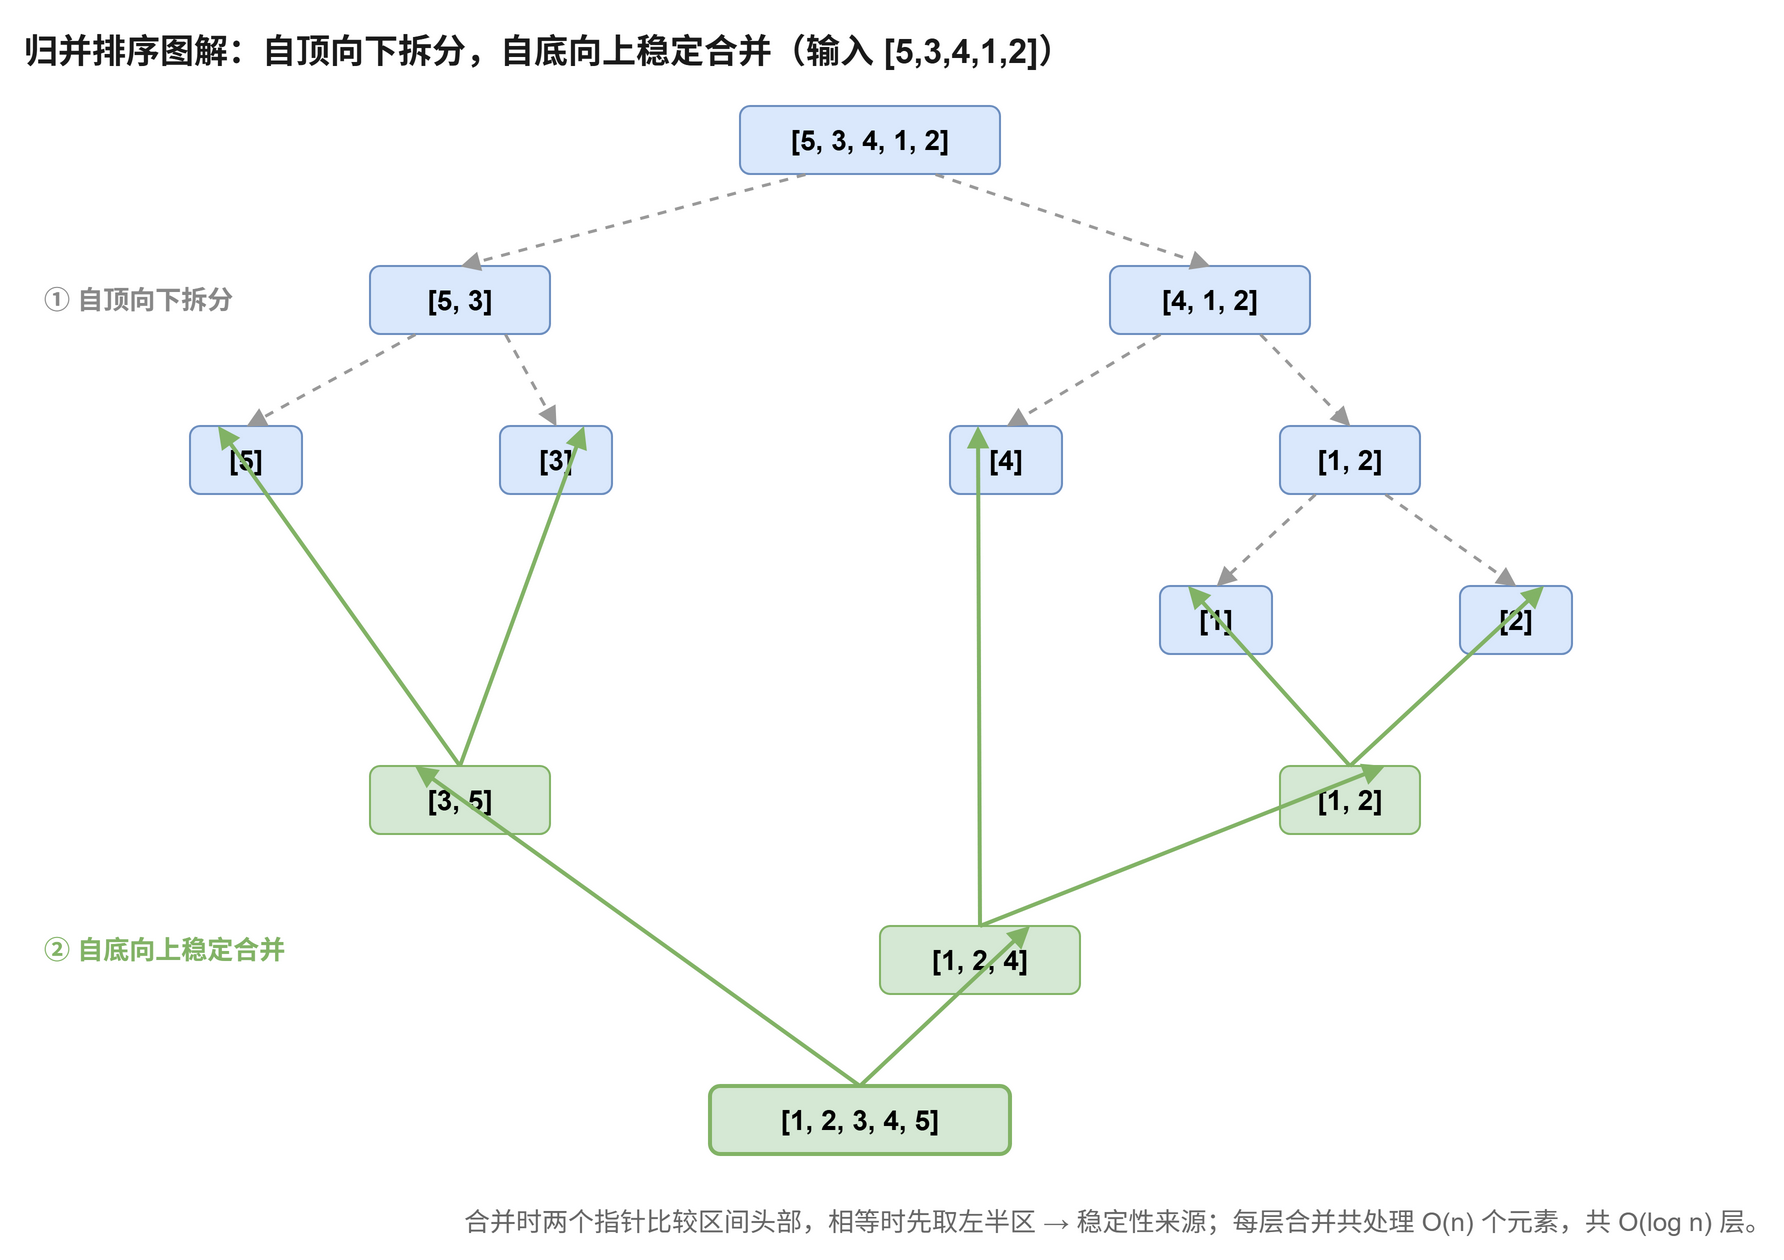

The diagram above was exported from draw.io. Its source (the exported page's mxGraphModel, read from the mxfile embedded in the PNG):
<mxGraphModel dx="880" dy="640" grid="0" gridSize="10" guides="1" tooltips="1" connect="1" arrows="1" fold="1" page="1" pageScale="1" pageWidth="880" pageHeight="640" math="0" shadow="0">
  <root>
    <mxCell id="0" />
    <mxCell id="1" parent="0" />
    <mxCell id="title" value="归并排序图解：自顶向下拆分，自底向上稳定合并（输入 [5,3,4,1,2]）" style="text;html=1;align=left;verticalAlign=middle;fontSize=17;fontStyle=1;fontColor=#1a1a1a;" vertex="1" parent="1">
      <mxGeometry x="10" y="12" width="850" height="30" as="geometry" />
    </mxCell>
    <mxCell id="n0" value="[5, 3, 4, 1, 2]" style="rounded=1;whiteSpace=wrap;fillColor=#dae8fc;strokeColor=#6c8ebf;fontSize=14;fontStyle=1;" vertex="1" parent="1">
      <mxGeometry x="370" y="55" width="130" height="34" as="geometry" />
    </mxCell>
    <mxCell id="n1" value="[5, 3]" style="rounded=1;whiteSpace=wrap;fillColor=#dae8fc;strokeColor=#6c8ebf;fontSize=14;fontStyle=1;" vertex="1" parent="1">
      <mxGeometry x="185" y="135" width="90" height="34" as="geometry" />
    </mxCell>
    <mxCell id="n2" value="[4, 1, 2]" style="rounded=1;whiteSpace=wrap;fillColor=#dae8fc;strokeColor=#6c8ebf;fontSize=14;fontStyle=1;" vertex="1" parent="1">
      <mxGeometry x="555" y="135" width="100" height="34" as="geometry" />
    </mxCell>
    <mxCell id="n3" value="[5]" style="rounded=1;whiteSpace=wrap;fillColor=#dae8fc;strokeColor=#6c8ebf;fontSize=14;fontStyle=1;" vertex="1" parent="1">
      <mxGeometry x="95" y="215" width="56" height="34" as="geometry" />
    </mxCell>
    <mxCell id="n4" value="[3]" style="rounded=1;whiteSpace=wrap;fillColor=#dae8fc;strokeColor=#6c8ebf;fontSize=14;fontStyle=1;" vertex="1" parent="1">
      <mxGeometry x="250" y="215" width="56" height="34" as="geometry" />
    </mxCell>
    <mxCell id="n5" value="[4]" style="rounded=1;whiteSpace=wrap;fillColor=#dae8fc;strokeColor=#6c8ebf;fontSize=14;fontStyle=1;" vertex="1" parent="1">
      <mxGeometry x="475" y="215" width="56" height="34" as="geometry" />
    </mxCell>
    <mxCell id="n6" value="[1, 2]" style="rounded=1;whiteSpace=wrap;fillColor=#dae8fc;strokeColor=#6c8ebf;fontSize=14;fontStyle=1;" vertex="1" parent="1">
      <mxGeometry x="640" y="215" width="70" height="34" as="geometry" />
    </mxCell>
    <mxCell id="n7" value="[1]" style="rounded=1;whiteSpace=wrap;fillColor=#dae8fc;strokeColor=#6c8ebf;fontSize=14;fontStyle=1;" vertex="1" parent="1">
      <mxGeometry x="580" y="295" width="56" height="34" as="geometry" />
    </mxCell>
    <mxCell id="n8" value="[2]" style="rounded=1;whiteSpace=wrap;fillColor=#dae8fc;strokeColor=#6c8ebf;fontSize=14;fontStyle=1;" vertex="1" parent="1">
      <mxGeometry x="730" y="295" width="56" height="34" as="geometry" />
    </mxCell>
    <mxCell id="m1" value="[3, 5]" style="rounded=1;whiteSpace=wrap;fillColor=#d5e8d4;strokeColor=#82b366;fontSize=14;fontStyle=1;" vertex="1" parent="1">
      <mxGeometry x="185" y="385" width="90" height="34" as="geometry" />
    </mxCell>
    <mxCell id="m2" value="[1, 2]" style="rounded=1;whiteSpace=wrap;fillColor=#d5e8d4;strokeColor=#82b366;fontSize=14;fontStyle=1;" vertex="1" parent="1">
      <mxGeometry x="640" y="385" width="70" height="34" as="geometry" />
    </mxCell>
    <mxCell id="m3" value="[1, 2, 4]" style="rounded=1;whiteSpace=wrap;fillColor=#d5e8d4;strokeColor=#82b366;fontSize=14;fontStyle=1;" vertex="1" parent="1">
      <mxGeometry x="440" y="465" width="100" height="34" as="geometry" />
    </mxCell>
    <mxCell id="m4" value="[1, 2, 3, 4, 5]" style="rounded=1;whiteSpace=wrap;fillColor=#d5e8d4;strokeColor=#82b366;fontSize=14;fontStyle=1;strokeWidth=2;" vertex="1" parent="1">
      <mxGeometry x="355" y="545" width="150" height="34" as="geometry" />
    </mxCell>
    <mxCell id="s1" value="" style="edgeStyle=none;strokeColor=#999999;strokeWidth=1.5;dashed=1;endArrow=block;endFill=1;exitX=0.25;exitY=1;entryX=0.5;entryY=0;" edge="1" parent="1" source="n0" target="n1">
      <mxGeometry relative="1" as="geometry" />
    </mxCell>
    <mxCell id="s2" value="" style="edgeStyle=none;strokeColor=#999999;strokeWidth=1.5;dashed=1;endArrow=block;endFill=1;exitX=0.75;exitY=1;entryX=0.5;entryY=0;" edge="1" parent="1" source="n0" target="n2">
      <mxGeometry relative="1" as="geometry" />
    </mxCell>
    <mxCell id="s3" value="" style="edgeStyle=none;strokeColor=#999999;strokeWidth=1.5;dashed=1;endArrow=block;endFill=1;exitX=0.25;exitY=1;entryX=0.5;entryY=0;" edge="1" parent="1" source="n1" target="n3">
      <mxGeometry relative="1" as="geometry" />
    </mxCell>
    <mxCell id="s4" value="" style="edgeStyle=none;strokeColor=#999999;strokeWidth=1.5;dashed=1;endArrow=block;endFill=1;exitX=0.75;exitY=1;entryX=0.5;entryY=0;" edge="1" parent="1" source="n1" target="n4">
      <mxGeometry relative="1" as="geometry" />
    </mxCell>
    <mxCell id="s5" value="" style="edgeStyle=none;strokeColor=#999999;strokeWidth=1.5;dashed=1;endArrow=block;endFill=1;exitX=0.25;exitY=1;entryX=0.5;entryY=0;" edge="1" parent="1" source="n2" target="n5">
      <mxGeometry relative="1" as="geometry" />
    </mxCell>
    <mxCell id="s6" value="" style="edgeStyle=none;strokeColor=#999999;strokeWidth=1.5;dashed=1;endArrow=block;endFill=1;exitX=0.75;exitY=1;entryX=0.5;entryY=0;" edge="1" parent="1" source="n2" target="n6">
      <mxGeometry relative="1" as="geometry" />
    </mxCell>
    <mxCell id="s7" value="" style="edgeStyle=none;strokeColor=#999999;strokeWidth=1.5;dashed=1;endArrow=block;endFill=1;exitX=0.25;exitY=1;entryX=0.5;entryY=0;" edge="1" parent="1" source="n6" target="n7">
      <mxGeometry relative="1" as="geometry" />
    </mxCell>
    <mxCell id="s8" value="" style="edgeStyle=none;strokeColor=#999999;strokeWidth=1.5;dashed=1;endArrow=block;endFill=1;exitX=0.75;exitY=1;entryX=0.5;entryY=0;" edge="1" parent="1" source="n6" target="n8">
      <mxGeometry relative="1" as="geometry" />
    </mxCell>
    <mxCell id="u1" value="" style="edgeStyle=none;strokeColor=#82b366;strokeWidth=2;endArrow=block;endFill=1;exitX=0.5;exitY=0;entryX=0.25;entryY=0;" edge="1" parent="1" source="m1" target="n3">
      <mxGeometry relative="1" as="geometry" />
    </mxCell>
    <mxCell id="u2" value="" style="edgeStyle=none;strokeColor=#82b366;strokeWidth=2;endArrow=block;endFill=1;exitX=0.5;exitY=0;entryX=0.75;entryY=0;" edge="1" parent="1" source="m1" target="n4">
      <mxGeometry relative="1" as="geometry" />
    </mxCell>
    <mxCell id="u3" value="" style="edgeStyle=none;strokeColor=#82b366;strokeWidth=2;endArrow=block;endFill=1;exitX=0.5;exitY=0;entryX=0.25;entryY=0;" edge="1" parent="1" source="m2" target="n7">
      <mxGeometry relative="1" as="geometry" />
    </mxCell>
    <mxCell id="u4" value="" style="edgeStyle=none;strokeColor=#82b366;strokeWidth=2;endArrow=block;endFill=1;exitX=0.5;exitY=0;entryX=0.75;entryY=0;" edge="1" parent="1" source="m2" target="n8">
      <mxGeometry relative="1" as="geometry" />
    </mxCell>
    <mxCell id="u5" value="" style="edgeStyle=none;strokeColor=#82b366;strokeWidth=2;endArrow=block;endFill=1;exitX=0.5;exitY=0;entryX=0.25;entryY=0;" edge="1" parent="1" source="m3" target="n5">
      <mxGeometry relative="1" as="geometry" />
    </mxCell>
    <mxCell id="u6" value="" style="edgeStyle=none;strokeColor=#82b366;strokeWidth=2;endArrow=block;endFill=1;exitX=0.5;exitY=0;entryX=0.75;entryY=0;" edge="1" parent="1" source="m3" target="m2">
      <mxGeometry relative="1" as="geometry" />
    </mxCell>
    <mxCell id="u7" value="" style="edgeStyle=none;strokeColor=#82b366;strokeWidth=2;endArrow=block;endFill=1;exitX=0.5;exitY=0;entryX=0.25;entryY=0;" edge="1" parent="1" source="m4" target="m1">
      <mxGeometry relative="1" as="geometry" />
    </mxCell>
    <mxCell id="u8" value="" style="edgeStyle=none;strokeColor=#82b366;strokeWidth=2;endArrow=block;endFill=1;exitX=0.5;exitY=0;entryX=0.75;entryY=0;" edge="1" parent="1" source="m4" target="m3">
      <mxGeometry relative="1" as="geometry" />
    </mxCell>
    <mxCell id="splitLabel" value="① 自顶向下拆分" style="text;html=1;align=left;verticalAlign=middle;fontSize=13;fontStyle=1;fontColor=#888888;" vertex="1" parent="1">
      <mxGeometry x="20" y="140" width="150" height="24" as="geometry" />
    </mxCell>
    <mxCell id="mergeLabel" value="② 自底向上稳定合并" style="text;html=1;align=left;verticalAlign=middle;fontSize=13;fontStyle=1;fontColor=#82b366;" vertex="1" parent="1">
      <mxGeometry x="20" y="465" width="200" height="24" as="geometry" />
    </mxCell>
    <mxCell id="note1" value="合并时两个指针比较区间头部，相等时先取左半区 → 稳定性来源；每层合并共处理 O(n) 个元素，共 O(log n) 层。" style="text;html=1;align=left;verticalAlign=middle;fontSize=13;fontColor=#666666;" vertex="1" parent="1">
      <mxGeometry x="230" y="600" width="640" height="26" as="geometry" />
    </mxCell>
  </root>
</mxGraphModel>